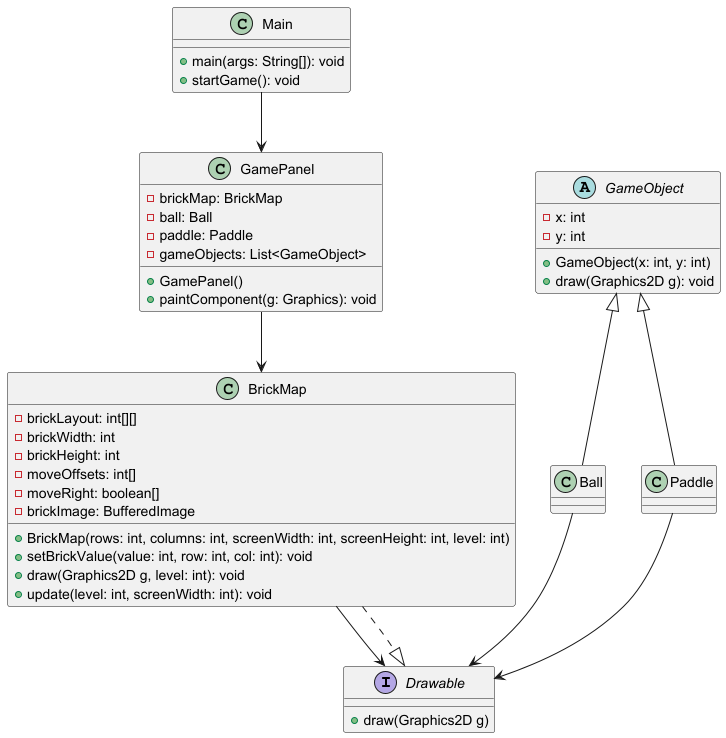

The diagram above was rendered by PlantUML. Its source (embedded in the PNG):
@startuml
'https://plantuml.com/class-diagram

interface Drawable {
    +draw(Graphics2D g)
}

abstract class GameObject {
    -x: int
    -y: int
    +GameObject(x: int, y: int)
    +draw(Graphics2D g): void
}

class BrickMap {
    -brickLayout: int[][]
    -brickWidth: int
    -brickHeight: int
    -moveOffsets: int[]
    -moveRight: boolean[]
    -brickImage: BufferedImage
    +BrickMap(rows: int, columns: int, screenWidth: int, screenHeight: int, level: int)
    +setBrickValue(value: int, row: int, col: int): void
    +draw(Graphics2D g, level: int): void
    +update(level: int, screenWidth: int): void
}

class GamePanel {
    -brickMap: BrickMap
    -ball: Ball
    -paddle: Paddle
    -gameObjects: List<GameObject>
    +GamePanel()
    +paintComponent(g: Graphics): void
}

class Main {
    +main(args: String[]): void
    +startGame(): void
}

Main --> GamePanel
GamePanel --> BrickMap
BrickMap --> Drawable
GameObject <|-- Ball
GameObject <|-- Paddle
Ball --> Drawable
Paddle --> Drawable
BrickMap ..|> Drawable

@enduml